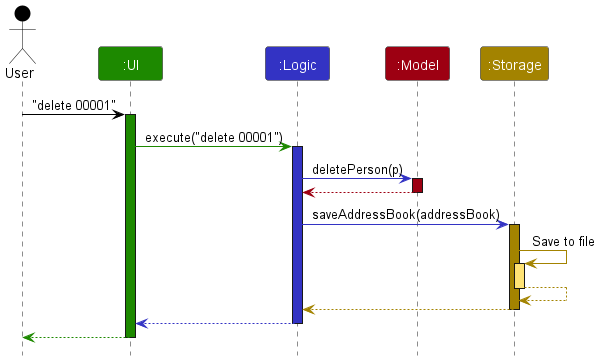

The diagram above was rendered by PlantUML. Its source (embedded in the PNG):
@startuml
!include style.puml
skinparam ArrowFontStyle plain

Actor User as user USER_COLOR
Participant ":UI" as ui UI_COLOR
Participant ":Logic" as logic LOGIC_COLOR
Participant ":Model" as model MODEL_COLOR
Participant ":Storage" as storage STORAGE_COLOR

user -[USER_COLOR]> ui : "delete 00001"
activate ui UI_COLOR

ui -[UI_COLOR]> logic : execute("delete 00001")
activate logic LOGIC_COLOR

logic -[LOGIC_COLOR]> model : deletePerson(p)
activate model MODEL_COLOR

model -[MODEL_COLOR]-> logic
deactivate model

logic -[LOGIC_COLOR]> storage : saveAddressBook(addressBook)
activate storage STORAGE_COLOR

storage -[STORAGE_COLOR]> storage : Save to file
activate storage STORAGE_COLOR_T1
storage --[STORAGE_COLOR]> storage
deactivate storage

storage --[STORAGE_COLOR]> logic
deactivate storage

logic --[LOGIC_COLOR]> ui
deactivate logic

ui--[UI_COLOR]> user
deactivate ui
@enduml